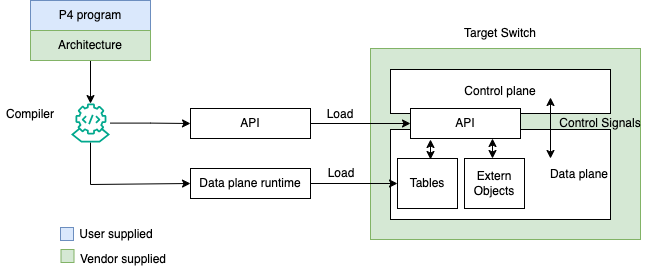

The diagram above was exported from draw.io. Its source (the exported page's mxGraphModel, read from the mxfile embedded in the PNG):
<mxGraphModel dx="1434" dy="710" grid="1" gridSize="10" guides="1" tooltips="1" connect="1" arrows="1" fold="1" page="1" pageScale="1" pageWidth="850" pageHeight="1100" math="0" shadow="0">
  <root>
    <mxCell id="0" />
    <mxCell id="1" parent="0" />
    <mxCell id="2" value="" style="rounded=0;whiteSpace=wrap;html=1;fillColor=#d5e8d4;strokeColor=#82b366;" vertex="1" parent="1">
      <mxGeometry x="450" y="339" width="270" height="191" as="geometry" />
    </mxCell>
    <mxCell id="3" value="Data plane" style="rounded=0;whiteSpace=wrap;html=1;align=right;" vertex="1" parent="1">
      <mxGeometry x="470" y="420" width="220" height="90" as="geometry" />
    </mxCell>
    <mxCell id="4" value="P4 program" style="rounded=0;whiteSpace=wrap;html=1;fillColor=#dae8fc;strokeColor=#6c8ebf;" vertex="1" parent="1">
      <mxGeometry x="110" y="291" width="120" height="30" as="geometry" />
    </mxCell>
    <mxCell id="5" style="edgeStyle=orthogonalEdgeStyle;rounded=0;orthogonalLoop=1;jettySize=auto;html=1;exitX=0.5;exitY=1;exitDx=0;exitDy=0;" edge="1" source="4" target="4" parent="1">
      <mxGeometry relative="1" as="geometry" />
    </mxCell>
    <mxCell id="6" style="edgeStyle=orthogonalEdgeStyle;rounded=0;orthogonalLoop=1;jettySize=auto;html=1;" edge="1" source="7" target="10" parent="1">
      <mxGeometry relative="1" as="geometry" />
    </mxCell>
    <mxCell id="7" value="Architecture" style="rounded=0;whiteSpace=wrap;html=1;fillColor=#d5e8d4;strokeColor=#82b366;" vertex="1" parent="1">
      <mxGeometry x="110" y="321" width="120" height="30" as="geometry" />
    </mxCell>
    <mxCell id="8" style="edgeStyle=orthogonalEdgeStyle;rounded=0;orthogonalLoop=1;jettySize=auto;html=1;entryX=0;entryY=0.5;entryDx=0;entryDy=0;" edge="1" source="10" target="12" parent="1">
      <mxGeometry relative="1" as="geometry" />
    </mxCell>
    <mxCell id="9" style="edgeStyle=orthogonalEdgeStyle;rounded=0;orthogonalLoop=1;jettySize=auto;html=1;entryX=0;entryY=0.5;entryDx=0;entryDy=0;" edge="1" source="10" target="14" parent="1">
      <mxGeometry relative="1" as="geometry">
        <Array as="points">
          <mxPoint x="170" y="475" />
        </Array>
      </mxGeometry>
    </mxCell>
    <mxCell id="10" value="" style="sketch=0;outlineConnect=0;fontColor=#232F3E;gradientColor=none;fillColor=#01A88D;strokeColor=none;dashed=0;verticalLabelPosition=bottom;verticalAlign=top;align=center;html=1;fontSize=12;fontStyle=0;aspect=fixed;shape=mxgraph.aws4.mainframe_modernization_compiler;" vertex="1" parent="1">
      <mxGeometry x="150.5" y="394" width="39" height="39" as="geometry" />
    </mxCell>
    <mxCell id="11" style="edgeStyle=orthogonalEdgeStyle;rounded=0;orthogonalLoop=1;jettySize=auto;html=1;entryX=0;entryY=0.5;entryDx=0;entryDy=0;" edge="1" source="12" target="18" parent="1">
      <mxGeometry relative="1" as="geometry" />
    </mxCell>
    <mxCell id="12" value="API" style="rounded=0;whiteSpace=wrap;html=1;" vertex="1" parent="1">
      <mxGeometry x="270" y="399" width="120" height="30" as="geometry" />
    </mxCell>
    <mxCell id="13" style="edgeStyle=orthogonalEdgeStyle;rounded=0;orthogonalLoop=1;jettySize=auto;html=1;entryX=0;entryY=0.5;entryDx=0;entryDy=0;" edge="1" source="14" target="16" parent="1">
      <mxGeometry relative="1" as="geometry" />
    </mxCell>
    <mxCell id="14" value="Data plane runtime" style="rounded=0;whiteSpace=wrap;html=1;" vertex="1" parent="1">
      <mxGeometry x="270" y="459" width="120" height="30" as="geometry" />
    </mxCell>
    <mxCell id="15" value="Control plane" style="rounded=0;whiteSpace=wrap;html=1;" vertex="1" parent="1">
      <mxGeometry x="470" y="360" width="220" height="44" as="geometry" />
    </mxCell>
    <mxCell id="16" value="Tables" style="rounded=0;whiteSpace=wrap;html=1;" vertex="1" parent="1">
      <mxGeometry x="477" y="449" width="60" height="50" as="geometry" />
    </mxCell>
    <mxCell id="17" value="Extern Objects" style="rounded=0;whiteSpace=wrap;html=1;" vertex="1" parent="1">
      <mxGeometry x="544" y="449" width="60" height="50" as="geometry" />
    </mxCell>
    <mxCell id="18" value="API" style="rounded=0;whiteSpace=wrap;html=1;" vertex="1" parent="1">
      <mxGeometry x="490" y="399" width="110" height="30" as="geometry" />
    </mxCell>
    <mxCell id="19" value="" style="endArrow=classic;startArrow=classic;html=1;rounded=0;" edge="1" parent="1">
      <mxGeometry width="50" height="50" relative="1" as="geometry">
        <mxPoint x="510" y="450" as="sourcePoint" />
        <mxPoint x="510" y="430" as="targetPoint" />
      </mxGeometry>
    </mxCell>
    <mxCell id="20" value="" style="endArrow=classic;startArrow=classic;html=1;rounded=0;" edge="1" parent="1">
      <mxGeometry width="50" height="50" relative="1" as="geometry">
        <mxPoint x="572" y="449" as="sourcePoint" />
        <mxPoint x="572" y="429" as="targetPoint" />
      </mxGeometry>
    </mxCell>
    <mxCell id="21" value="" style="endArrow=classic;startArrow=classic;html=1;rounded=0;" edge="1" parent="1">
      <mxGeometry width="50" height="50" relative="1" as="geometry">
        <mxPoint x="630" y="449" as="sourcePoint" />
        <mxPoint x="630" y="388" as="targetPoint" />
      </mxGeometry>
    </mxCell>
    <mxCell id="22" value="Control Signals" style="text;html=1;align=center;verticalAlign=middle;whiteSpace=wrap;rounded=0;" vertex="1" parent="1">
      <mxGeometry x="630" y="399" width="100" height="30" as="geometry" />
    </mxCell>
    <mxCell id="23" value="Load" style="text;html=1;align=center;verticalAlign=middle;whiteSpace=wrap;rounded=0;" vertex="1" parent="1">
      <mxGeometry x="391" y="449" width="60" height="30" as="geometry" />
    </mxCell>
    <mxCell id="24" value="Load" style="text;html=1;align=center;verticalAlign=middle;whiteSpace=wrap;rounded=0;" vertex="1" parent="1">
      <mxGeometry x="390" y="390" width="60" height="30" as="geometry" />
    </mxCell>
    <mxCell id="25" value="Compiler" style="text;html=1;align=center;verticalAlign=middle;whiteSpace=wrap;rounded=0;" vertex="1" parent="1">
      <mxGeometry x="80" y="390" width="60" height="30" as="geometry" />
    </mxCell>
    <mxCell id="26" value="User supplied" style="text;html=1;align=center;verticalAlign=middle;whiteSpace=wrap;rounded=0;" vertex="1" parent="1">
      <mxGeometry x="150.5" y="510" width="89.5" height="30" as="geometry" />
    </mxCell>
    <mxCell id="27" value="Vendor supplied" style="text;html=1;align=center;verticalAlign=middle;whiteSpace=wrap;rounded=0;" vertex="1" parent="1">
      <mxGeometry x="153" y="535" width="100" height="30" as="geometry" />
    </mxCell>
    <mxCell id="28" value="" style="whiteSpace=wrap;html=1;aspect=fixed;fillColor=#dae8fc;strokeColor=#6c8ebf;" vertex="1" parent="1">
      <mxGeometry x="140" y="518" width="13" height="13" as="geometry" />
    </mxCell>
    <mxCell id="29" value="" style="whiteSpace=wrap;html=1;aspect=fixed;fillColor=#d5e8d4;strokeColor=#82b366;" vertex="1" parent="1">
      <mxGeometry x="140.5" y="540" width="13" height="13" as="geometry" />
    </mxCell>
    <mxCell id="30" value="Target Switch" style="text;html=1;align=center;verticalAlign=middle;whiteSpace=wrap;rounded=0;" vertex="1" parent="1">
      <mxGeometry x="515" y="309" width="130" height="30" as="geometry" />
    </mxCell>
  </root>
</mxGraphModel>